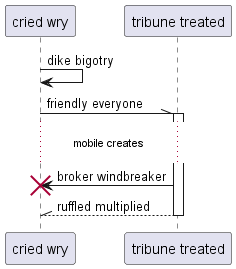

The diagram above was rendered by PlantUML. Its source (embedded in the PNG):
@startuml
participant "cried wry" as 0
participant "tribune treated" as 1
0 -> 0: dike bigotry
0 -\\ 1++ : friendly everyone
...mobile creates...
1 -> 0!! : broker windbreaker
return ruffled multiplied
@enduml